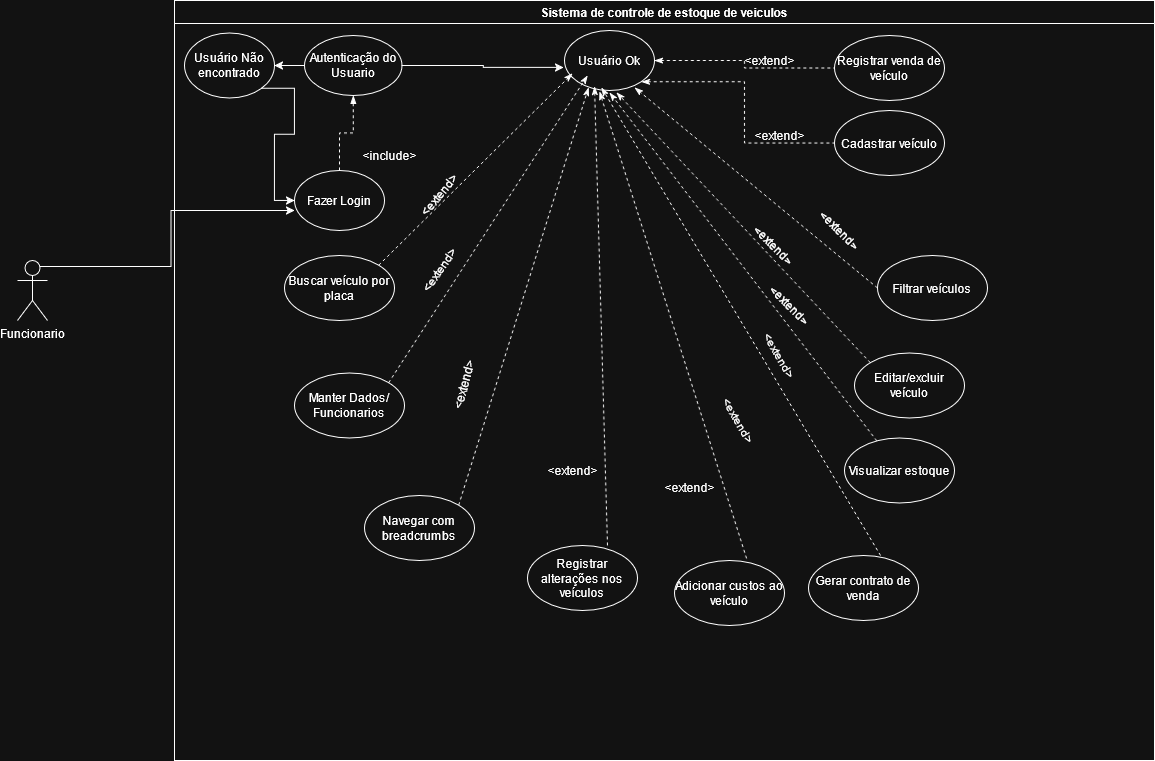

The diagram above was exported from draw.io. Its source (the exported page's mxGraphModel, read from the mxfile embedded in the PNG):
<mxGraphModel dx="2050" dy="1868" grid="1" gridSize="10" guides="1" tooltips="1" connect="1" arrows="1" fold="1" page="1" pageScale="1" pageWidth="827" pageHeight="1169" math="0" shadow="0">
  <root>
    <mxCell id="0" />
    <mxCell id="1" parent="0" />
    <mxCell id="1OM2vasILU_AkIBzLITv-1" value="Sistema de controle de estoque de veiculos" style="swimlane;whiteSpace=wrap;html=1;" parent="1" vertex="1">
      <mxGeometry x="-153" y="-175" width="980" height="760" as="geometry" />
    </mxCell>
    <mxCell id="1OM2vasILU_AkIBzLITv-10" style="edgeStyle=orthogonalEdgeStyle;rounded=0;orthogonalLoop=1;jettySize=auto;html=1;exitX=0.5;exitY=0;exitDx=0;exitDy=0;entryX=0.5;entryY=1;entryDx=0;entryDy=0;dashed=1;endArrow=blockThin;endFill=1;" parent="1OM2vasILU_AkIBzLITv-1" source="1OM2vasILU_AkIBzLITv-2" target="1OM2vasILU_AkIBzLITv-4" edge="1">
      <mxGeometry relative="1" as="geometry" />
    </mxCell>
    <mxCell id="1OM2vasILU_AkIBzLITv-2" value="Fazer Login" style="ellipse;whiteSpace=wrap;html=1;" parent="1OM2vasILU_AkIBzLITv-1" vertex="1">
      <mxGeometry x="120" y="170" width="90" height="60" as="geometry" />
    </mxCell>
    <mxCell id="1OM2vasILU_AkIBzLITv-4" value="Autenticação do Usuario" style="ellipse;whiteSpace=wrap;html=1;" parent="1OM2vasILU_AkIBzLITv-1" vertex="1">
      <mxGeometry x="130" y="35" width="97.5" height="60" as="geometry" />
    </mxCell>
    <mxCell id="1OM2vasILU_AkIBzLITv-18" style="edgeStyle=orthogonalEdgeStyle;rounded=0;orthogonalLoop=1;jettySize=auto;html=1;exitX=1;exitY=0.5;exitDx=0;exitDy=0;entryX=0;entryY=0.5;entryDx=0;entryDy=0;dashed=1;endArrow=none;startFill=1;startArrow=classicThin;" parent="1OM2vasILU_AkIBzLITv-1" source="1OM2vasILU_AkIBzLITv-6" target="1OM2vasILU_AkIBzLITv-15" edge="1">
      <mxGeometry relative="1" as="geometry" />
    </mxCell>
    <mxCell id="1OM2vasILU_AkIBzLITv-19" style="edgeStyle=orthogonalEdgeStyle;rounded=0;orthogonalLoop=1;jettySize=auto;html=1;exitX=1;exitY=1;exitDx=0;exitDy=0;entryX=0;entryY=0.5;entryDx=0;entryDy=0;dashed=1;endArrow=none;startFill=1;startArrow=classicThin;" parent="1OM2vasILU_AkIBzLITv-1" source="1OM2vasILU_AkIBzLITv-6" target="1OM2vasILU_AkIBzLITv-17" edge="1">
      <mxGeometry relative="1" as="geometry" />
    </mxCell>
    <mxCell id="1OM2vasILU_AkIBzLITv-6" value="Usuário Ok" style="ellipse;whiteSpace=wrap;html=1;" parent="1OM2vasILU_AkIBzLITv-1" vertex="1">
      <mxGeometry x="390" y="30" width="90" height="60" as="geometry" />
    </mxCell>
    <mxCell id="1OM2vasILU_AkIBzLITv-11" value="&amp;lt;include&amp;gt;" style="text;html=1;align=center;verticalAlign=middle;resizable=0;points=[];autosize=1;strokeColor=none;fillColor=none;" parent="1OM2vasILU_AkIBzLITv-1" vertex="1">
      <mxGeometry x="175" y="140" width="80" height="30" as="geometry" />
    </mxCell>
    <mxCell id="1OM2vasILU_AkIBzLITv-12" style="edgeStyle=orthogonalEdgeStyle;rounded=0;orthogonalLoop=1;jettySize=auto;html=1;exitX=1;exitY=0.5;exitDx=0;exitDy=0;entryX=-0.011;entryY=0.615;entryDx=0;entryDy=0;entryPerimeter=0;" parent="1OM2vasILU_AkIBzLITv-1" source="1OM2vasILU_AkIBzLITv-4" target="1OM2vasILU_AkIBzLITv-6" edge="1">
      <mxGeometry relative="1" as="geometry" />
    </mxCell>
    <mxCell id="1OM2vasILU_AkIBzLITv-15" value="&lt;span data-lucid-content=&quot;{&amp;quot;t&amp;quot;:&amp;quot;Registrar venda de veículo&amp;quot;,&amp;quot;m&amp;quot;:[]}&quot; data-lucid-type=&quot;application/vnd.lucid.text&quot;&gt;Registrar venda de veículo&lt;/span&gt;" style="ellipse;whiteSpace=wrap;html=1;" parent="1OM2vasILU_AkIBzLITv-1" vertex="1">
      <mxGeometry x="660" y="35" width="110" height="65" as="geometry" />
    </mxCell>
    <mxCell id="1OM2vasILU_AkIBzLITv-17" value="&lt;span data-lucid-content=&quot;{&amp;quot;t&amp;quot;:&amp;quot;Cadastrar veículo&amp;quot;,&amp;quot;m&amp;quot;:[]}&quot; data-lucid-type=&quot;application/vnd.lucid.text&quot;&gt;Cadastrar veículo&lt;/span&gt;" style="ellipse;whiteSpace=wrap;html=1;" parent="1OM2vasILU_AkIBzLITv-1" vertex="1">
      <mxGeometry x="660" y="110" width="110" height="65" as="geometry" />
    </mxCell>
    <mxCell id="1OM2vasILU_AkIBzLITv-20" value="&amp;lt;extend&amp;gt;" style="text;html=1;align=center;verticalAlign=middle;resizable=0;points=[];autosize=1;strokeColor=none;fillColor=none;" parent="1OM2vasILU_AkIBzLITv-1" vertex="1">
      <mxGeometry x="570" y="120" width="70" height="30" as="geometry" />
    </mxCell>
    <mxCell id="1OM2vasILU_AkIBzLITv-36" value="&amp;lt;extend&amp;gt;" style="text;html=1;align=center;verticalAlign=middle;resizable=0;points=[];autosize=1;strokeColor=none;fillColor=none;" parent="1OM2vasILU_AkIBzLITv-1" vertex="1">
      <mxGeometry x="560" y="45" width="70" height="30" as="geometry" />
    </mxCell>
    <mxCell id="1OM2vasILU_AkIBzLITv-39" value="&lt;span data-lucid-content=&quot;{&amp;quot;t&amp;quot;:&amp;quot;Filtrar veículos&amp;quot;,&amp;quot;m&amp;quot;:[]}&quot; data-lucid-type=&quot;application/vnd.lucid.text&quot;&gt;Filtrar veículos&lt;/span&gt;" style="ellipse;whiteSpace=wrap;html=1;" parent="1OM2vasILU_AkIBzLITv-1" vertex="1">
      <mxGeometry x="703" y="255" width="110" height="65" as="geometry" />
    </mxCell>
    <mxCell id="1OM2vasILU_AkIBzLITv-41" value="&lt;span data-lucid-content=&quot;{&amp;quot;t&amp;quot;:&amp;quot;Editar/excluir veículo&amp;quot;,&amp;quot;m&amp;quot;:[]}&quot; data-lucid-type=&quot;application/vnd.lucid.text&quot;&gt;Editar/excluir veículo&lt;/span&gt;" style="ellipse;whiteSpace=wrap;html=1;" parent="1OM2vasILU_AkIBzLITv-1" vertex="1">
      <mxGeometry x="680" y="352.5" width="110" height="65" as="geometry" />
    </mxCell>
    <mxCell id="1OM2vasILU_AkIBzLITv-42" value="&lt;span data-lucid-content=&quot;{&amp;quot;t&amp;quot;:&amp;quot;Visualizar estoque&amp;quot;,&amp;quot;m&amp;quot;:[]}&quot; data-lucid-type=&quot;application/vnd.lucid.text&quot;&gt;Visualizar estoque&lt;/span&gt;" style="ellipse;whiteSpace=wrap;html=1;" parent="1OM2vasILU_AkIBzLITv-1" vertex="1">
      <mxGeometry x="670" y="437.5" width="110" height="65" as="geometry" />
    </mxCell>
    <mxCell id="1OM2vasILU_AkIBzLITv-48" value="" style="endArrow=classicThin;dashed=1;html=1;rounded=0;entryX=0.778;entryY=0.95;entryDx=0;entryDy=0;entryPerimeter=0;exitX=0;exitY=0.5;exitDx=0;exitDy=0;startArrow=none;startFill=0;endFill=1;" parent="1OM2vasILU_AkIBzLITv-1" source="1OM2vasILU_AkIBzLITv-39" target="1OM2vasILU_AkIBzLITv-6" edge="1">
      <mxGeometry width="50" height="50" relative="1" as="geometry">
        <mxPoint x="500" y="180" as="sourcePoint" />
        <mxPoint x="550" y="130" as="targetPoint" />
      </mxGeometry>
    </mxCell>
    <mxCell id="1OM2vasILU_AkIBzLITv-49" value="" style="endArrow=classicThin;dashed=1;html=1;rounded=0;exitX=0;exitY=0;exitDx=0;exitDy=0;entryX=0.578;entryY=1.033;entryDx=0;entryDy=0;entryPerimeter=0;endFill=1;" parent="1OM2vasILU_AkIBzLITv-1" source="1OM2vasILU_AkIBzLITv-41" target="1OM2vasILU_AkIBzLITv-6" edge="1">
      <mxGeometry width="50" height="50" relative="1" as="geometry">
        <mxPoint x="470" y="230" as="sourcePoint" />
        <mxPoint x="425" y="102" as="targetPoint" />
      </mxGeometry>
    </mxCell>
    <mxCell id="1OM2vasILU_AkIBzLITv-50" value="" style="endArrow=classicThin;dashed=1;html=1;rounded=0;endFill=1;" parent="1OM2vasILU_AkIBzLITv-1" source="1OM2vasILU_AkIBzLITv-42" edge="1">
      <mxGeometry width="50" height="50" relative="1" as="geometry">
        <mxPoint x="520" y="280" as="sourcePoint" />
        <mxPoint x="435" y="92" as="targetPoint" />
      </mxGeometry>
    </mxCell>
    <mxCell id="1OM2vasILU_AkIBzLITv-52" value="&lt;span data-lucid-content=&quot;{&amp;quot;t&amp;quot;:&amp;quot;Gerar contrato de venda&amp;quot;,&amp;quot;m&amp;quot;:[]}&quot; data-lucid-type=&quot;application/vnd.lucid.text&quot;&gt;Gerar contrato de venda&lt;/span&gt;" style="ellipse;whiteSpace=wrap;html=1;" parent="1OM2vasILU_AkIBzLITv-1" vertex="1">
      <mxGeometry x="634" y="555" width="110" height="65" as="geometry" />
    </mxCell>
    <mxCell id="1OM2vasILU_AkIBzLITv-53" value="&lt;span data-lucid-content=&quot;{&amp;quot;t&amp;quot;:&amp;quot;Adicionar custos ao veículo&amp;quot;,&amp;quot;m&amp;quot;:[]}&quot; data-lucid-type=&quot;application/vnd.lucid.text&quot;&gt;Adicionar custos ao veículo&lt;/span&gt;" style="ellipse;whiteSpace=wrap;html=1;" parent="1OM2vasILU_AkIBzLITv-1" vertex="1">
      <mxGeometry x="500" y="560" width="110" height="65" as="geometry" />
    </mxCell>
    <mxCell id="1OM2vasILU_AkIBzLITv-55" value="" style="endArrow=classicThin;dashed=1;html=1;rounded=0;entryX=0.411;entryY=0.95;entryDx=0;entryDy=0;entryPerimeter=0;exitX=0.655;exitY=0;exitDx=0;exitDy=0;exitPerimeter=0;endFill=1;" parent="1OM2vasILU_AkIBzLITv-1" source="1OM2vasILU_AkIBzLITv-52" target="1OM2vasILU_AkIBzLITv-6" edge="1">
      <mxGeometry width="50" height="50" relative="1" as="geometry">
        <mxPoint x="400" y="250" as="sourcePoint" />
        <mxPoint x="450" y="200" as="targetPoint" />
      </mxGeometry>
    </mxCell>
    <mxCell id="1OM2vasILU_AkIBzLITv-56" value="" style="endArrow=classicThin;dashed=1;html=1;rounded=0;entryX=0.389;entryY=1.017;entryDx=0;entryDy=0;entryPerimeter=0;exitX=0.655;exitY=-0.031;exitDx=0;exitDy=0;exitPerimeter=0;endFill=1;" parent="1OM2vasILU_AkIBzLITv-1" source="1OM2vasILU_AkIBzLITv-53" target="1OM2vasILU_AkIBzLITv-6" edge="1">
      <mxGeometry width="50" height="50" relative="1" as="geometry">
        <mxPoint x="350" y="190" as="sourcePoint" />
        <mxPoint x="400" y="140" as="targetPoint" />
      </mxGeometry>
    </mxCell>
    <mxCell id="1OM2vasILU_AkIBzLITv-57" value="" style="endArrow=classicThin;dashed=1;html=1;rounded=0;exitX=0.727;exitY=0;exitDx=0;exitDy=0;exitPerimeter=0;endFill=1;" parent="1OM2vasILU_AkIBzLITv-1" source="1OM2vasILU_AkIBzLITv-54" edge="1">
      <mxGeometry width="50" height="50" relative="1" as="geometry">
        <mxPoint x="400" y="430" as="sourcePoint" />
        <mxPoint x="420" y="86" as="targetPoint" />
      </mxGeometry>
    </mxCell>
    <mxCell id="1OM2vasILU_AkIBzLITv-58" value="&lt;span data-lucid-content=&quot;{&amp;quot;t&amp;quot;:&amp;quot;Navegar com breadcrumbs&amp;quot;,&amp;quot;m&amp;quot;:[]}&quot; data-lucid-type=&quot;application/vnd.lucid.text&quot;&gt;Navegar com breadcrumbs&lt;/span&gt;" style="ellipse;whiteSpace=wrap;html=1;" parent="1OM2vasILU_AkIBzLITv-1" vertex="1">
      <mxGeometry x="190" y="495" width="110" height="65" as="geometry" />
    </mxCell>
    <mxCell id="1OM2vasILU_AkIBzLITv-61" value="" style="endArrow=classicThin;dashed=1;html=1;rounded=0;entryX=0.267;entryY=0.95;entryDx=0;entryDy=0;entryPerimeter=0;exitX=1;exitY=0;exitDx=0;exitDy=0;endFill=1;" parent="1OM2vasILU_AkIBzLITv-1" source="1OM2vasILU_AkIBzLITv-58" target="1OM2vasILU_AkIBzLITv-6" edge="1">
      <mxGeometry width="50" height="50" relative="1" as="geometry">
        <mxPoint x="380" y="330" as="sourcePoint" />
        <mxPoint x="430" y="280" as="targetPoint" />
      </mxGeometry>
    </mxCell>
    <mxCell id="1OM2vasILU_AkIBzLITv-8" value="Usuário Não encontrado" style="ellipse;whiteSpace=wrap;html=1;" parent="1OM2vasILU_AkIBzLITv-1" vertex="1">
      <mxGeometry x="10" y="32.5" width="90" height="65" as="geometry" />
    </mxCell>
    <mxCell id="1OM2vasILU_AkIBzLITv-13" style="edgeStyle=orthogonalEdgeStyle;rounded=0;orthogonalLoop=1;jettySize=auto;html=1;exitX=0;exitY=0.5;exitDx=0;exitDy=0;entryX=1;entryY=0.5;entryDx=0;entryDy=0;" parent="1OM2vasILU_AkIBzLITv-1" source="1OM2vasILU_AkIBzLITv-4" target="1OM2vasILU_AkIBzLITv-8" edge="1">
      <mxGeometry relative="1" as="geometry" />
    </mxCell>
    <mxCell id="1OM2vasILU_AkIBzLITv-14" style="edgeStyle=orthogonalEdgeStyle;rounded=0;orthogonalLoop=1;jettySize=auto;html=1;exitX=1;exitY=1;exitDx=0;exitDy=0;entryX=0;entryY=0.5;entryDx=0;entryDy=0;" parent="1OM2vasILU_AkIBzLITv-1" source="1OM2vasILU_AkIBzLITv-8" target="1OM2vasILU_AkIBzLITv-2" edge="1">
      <mxGeometry relative="1" as="geometry" />
    </mxCell>
    <mxCell id="1OM2vasILU_AkIBzLITv-67" value="&lt;span data-lucid-content=&quot;{&amp;quot;t&amp;quot;:&amp;quot;Buscar veículo por placa&amp;quot;,&amp;quot;m&amp;quot;:[]}&quot; data-lucid-type=&quot;application/vnd.lucid.text&quot;&gt;Buscar veículo por placa&lt;/span&gt;" style="ellipse;whiteSpace=wrap;html=1;" parent="1OM2vasILU_AkIBzLITv-1" vertex="1">
      <mxGeometry x="110" y="255" width="110" height="65" as="geometry" />
    </mxCell>
    <mxCell id="1OM2vasILU_AkIBzLITv-68" value="" style="endArrow=classicThin;dashed=1;html=1;rounded=0;exitX=1;exitY=0;exitDx=0;exitDy=0;entryX=0.089;entryY=0.717;entryDx=0;entryDy=0;entryPerimeter=0;endFill=1;" parent="1OM2vasILU_AkIBzLITv-1" source="1OM2vasILU_AkIBzLITv-67" target="1OM2vasILU_AkIBzLITv-6" edge="1">
      <mxGeometry width="50" height="50" relative="1" as="geometry">
        <mxPoint x="240" y="240" as="sourcePoint" />
        <mxPoint x="290" y="190" as="targetPoint" />
      </mxGeometry>
    </mxCell>
    <mxCell id="1OM2vasILU_AkIBzLITv-78" value="&amp;lt;extend&amp;gt;" style="text;html=1;align=center;verticalAlign=middle;resizable=0;points=[];autosize=1;strokeColor=none;fillColor=none;rotation=45;" parent="1OM2vasILU_AkIBzLITv-1" vertex="1">
      <mxGeometry x="564" y="230" width="70" height="30" as="geometry" />
    </mxCell>
    <mxCell id="1OM2vasILU_AkIBzLITv-79" value="&amp;lt;extend&amp;gt;" style="text;html=1;align=center;verticalAlign=middle;resizable=0;points=[];autosize=1;strokeColor=none;fillColor=none;rotation=45;" parent="1OM2vasILU_AkIBzLITv-1" vertex="1">
      <mxGeometry x="579.9953390593273" y="289.99533905932736" width="70" height="30" as="geometry" />
    </mxCell>
    <mxCell id="1OM2vasILU_AkIBzLITv-80" value="&amp;lt;extend&amp;gt;" style="text;html=1;align=center;verticalAlign=middle;resizable=0;points=[];autosize=1;strokeColor=none;fillColor=none;rotation=60;" parent="1OM2vasILU_AkIBzLITv-1" vertex="1">
      <mxGeometry x="569.9953390593273" y="339.99533905932736" width="70" height="30" as="geometry" />
    </mxCell>
    <mxCell id="1OM2vasILU_AkIBzLITv-81" value="&amp;lt;extend&amp;gt;" style="text;html=1;align=center;verticalAlign=middle;resizable=0;points=[];autosize=1;strokeColor=none;fillColor=none;rotation=60;" parent="1OM2vasILU_AkIBzLITv-1" vertex="1">
      <mxGeometry x="528.9953390593273" y="404.99533905932736" width="70" height="30" as="geometry" />
    </mxCell>
    <mxCell id="1OM2vasILU_AkIBzLITv-82" value="&amp;lt;extend&amp;gt;" style="text;html=1;align=center;verticalAlign=middle;resizable=0;points=[];autosize=1;strokeColor=none;fillColor=none;rotation=0;" parent="1OM2vasILU_AkIBzLITv-1" vertex="1">
      <mxGeometry x="479.99533905932736" y="472.49533905932736" width="70" height="30" as="geometry" />
    </mxCell>
    <mxCell id="1OM2vasILU_AkIBzLITv-83" value="&amp;lt;extend&amp;gt;" style="text;html=1;align=center;verticalAlign=middle;resizable=0;points=[];autosize=1;strokeColor=none;fillColor=none;rotation=0;" parent="1OM2vasILU_AkIBzLITv-1" vertex="1">
      <mxGeometry x="362.99533905932736" y="454.99533905932736" width="70" height="30" as="geometry" />
    </mxCell>
    <mxCell id="1OM2vasILU_AkIBzLITv-84" value="&amp;lt;extend&amp;gt;" style="text;html=1;align=center;verticalAlign=middle;resizable=0;points=[];autosize=1;strokeColor=none;fillColor=none;rotation=-75;" parent="1OM2vasILU_AkIBzLITv-1" vertex="1">
      <mxGeometry x="254.99533905932736" y="369.9953390593273" width="70" height="30" as="geometry" />
    </mxCell>
    <mxCell id="1OM2vasILU_AkIBzLITv-88" value="&amp;lt;extend&amp;gt;" style="text;html=1;align=center;verticalAlign=middle;resizable=0;points=[];autosize=1;strokeColor=none;fillColor=none;rotation=-55;" parent="1OM2vasILU_AkIBzLITv-1" vertex="1">
      <mxGeometry x="229.99625596647422" y="255.00004647239325" width="70" height="30" as="geometry" />
    </mxCell>
    <mxCell id="1OM2vasILU_AkIBzLITv-89" value="&amp;lt;extend&amp;gt;" style="text;html=1;align=center;verticalAlign=middle;resizable=0;points=[];autosize=1;strokeColor=none;fillColor=none;rotation=-50;" parent="1OM2vasILU_AkIBzLITv-1" vertex="1">
      <mxGeometry x="229.99625596647422" y="180.00004647239325" width="70" height="30" as="geometry" />
    </mxCell>
    <mxCell id="1OM2vasILU_AkIBzLITv-54" value="&lt;span data-lucid-content=&quot;{&amp;quot;t&amp;quot;:&amp;quot;Registrar alterações nos veículos&amp;quot;,&amp;quot;m&amp;quot;:[]}&quot; data-lucid-type=&quot;application/vnd.lucid.text&quot;&gt;Registrar alterações nos veículos&lt;/span&gt;" style="ellipse;whiteSpace=wrap;html=1;" parent="1OM2vasILU_AkIBzLITv-1" vertex="1">
      <mxGeometry x="353" y="545" width="110" height="65" as="geometry" />
    </mxCell>
    <mxCell id="1OM2vasILU_AkIBzLITv-106" value="Manter Dados/Funcionarios" style="ellipse;whiteSpace=wrap;html=1;" parent="1OM2vasILU_AkIBzLITv-1" vertex="1">
      <mxGeometry x="120" y="372.5" width="110" height="65" as="geometry" />
    </mxCell>
    <mxCell id="5IJnPeEjqusKH_feKX63-1" value="&amp;lt;extend&amp;gt;" style="text;html=1;align=center;verticalAlign=middle;resizable=0;points=[];autosize=1;strokeColor=none;fillColor=none;rotation=45;" vertex="1" parent="1OM2vasILU_AkIBzLITv-1">
      <mxGeometry x="629.9953390593273" y="214.99533905932736" width="70" height="30" as="geometry" />
    </mxCell>
    <mxCell id="1OM2vasILU_AkIBzLITv-74" value="Funcionario" style="shape=umlActor;verticalLabelPosition=bottom;verticalAlign=top;html=1;outlineConnect=0;" parent="1" vertex="1">
      <mxGeometry x="-310" y="85" width="30" height="60" as="geometry" />
    </mxCell>
    <mxCell id="1OM2vasILU_AkIBzLITv-75" style="edgeStyle=orthogonalEdgeStyle;rounded=0;orthogonalLoop=1;jettySize=auto;html=1;exitX=0.75;exitY=0.1;exitDx=0;exitDy=0;exitPerimeter=0;entryX=0;entryY=0.667;entryDx=0;entryDy=0;entryPerimeter=0;" parent="1" source="1OM2vasILU_AkIBzLITv-74" target="1OM2vasILU_AkIBzLITv-2" edge="1">
      <mxGeometry relative="1" as="geometry" />
    </mxCell>
    <mxCell id="1OM2vasILU_AkIBzLITv-107" value="" style="endArrow=classicThin;dashed=1;html=1;rounded=0;exitX=1;exitY=0;exitDx=0;exitDy=0;endFill=1;" parent="1" source="1OM2vasILU_AkIBzLITv-106" edge="1">
      <mxGeometry width="50" height="50" relative="1" as="geometry">
        <mxPoint x="190" y="406" as="sourcePoint" />
        <mxPoint x="260" y="-100" as="targetPoint" />
      </mxGeometry>
    </mxCell>
  </root>
</mxGraphModel>